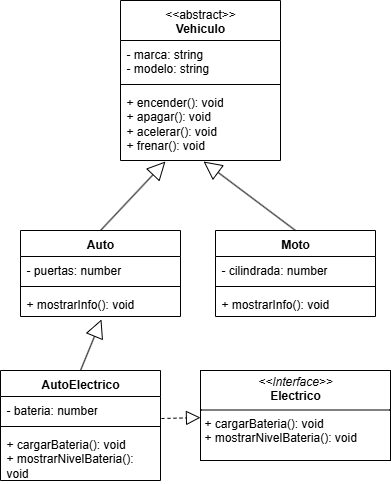

The diagram above was exported from draw.io. Its source (the exported page's mxGraphModel, read from the mxfile embedded in the PNG):
<mxGraphModel dx="752" dy="790" grid="1" gridSize="10" guides="1" tooltips="1" connect="1" arrows="1" fold="1" page="1" pageScale="1" pageWidth="440" pageHeight="827" math="0" shadow="0">
  <root>
    <mxCell id="0" />
    <mxCell id="1" parent="0" />
    <mxCell id="UX8y2IoXFllz33onbunG-5" value="&lt;div&gt;&lt;span style=&quot;font-weight: normal;&quot;&gt;&amp;lt;&amp;lt;abstract&amp;gt;&amp;gt;&lt;/span&gt;&lt;/div&gt;Vehiculo" style="swimlane;fontStyle=1;align=center;verticalAlign=top;childLayout=stackLayout;horizontal=1;startSize=40;horizontalStack=0;resizeParent=1;resizeParentMax=0;resizeLast=0;collapsible=1;marginBottom=0;whiteSpace=wrap;html=1;" vertex="1" parent="1">
      <mxGeometry x="150" y="240" width="160" height="160" as="geometry" />
    </mxCell>
    <mxCell id="UX8y2IoXFllz33onbunG-6" value="&lt;div&gt;- marca: string&lt;/div&gt;&lt;div&gt;- modelo: string&lt;/div&gt;" style="text;strokeColor=none;fillColor=none;align=left;verticalAlign=top;spacingLeft=4;spacingRight=4;overflow=hidden;rotatable=0;points=[[0,0.5],[1,0.5]];portConstraint=eastwest;whiteSpace=wrap;html=1;" vertex="1" parent="UX8y2IoXFllz33onbunG-5">
      <mxGeometry y="40" width="160" height="40" as="geometry" />
    </mxCell>
    <mxCell id="UX8y2IoXFllz33onbunG-7" value="" style="line;strokeWidth=1;fillColor=none;align=left;verticalAlign=middle;spacingTop=-1;spacingLeft=3;spacingRight=3;rotatable=0;labelPosition=right;points=[];portConstraint=eastwest;strokeColor=inherit;" vertex="1" parent="UX8y2IoXFllz33onbunG-5">
      <mxGeometry y="80" width="160" height="8" as="geometry" />
    </mxCell>
    <mxCell id="UX8y2IoXFllz33onbunG-8" value="&lt;div&gt;+ encender(): void&lt;/div&gt;&lt;div&gt;+ apagar(): void&lt;/div&gt;&lt;div&gt;+ acelerar(): void&lt;/div&gt;&lt;div&gt;+ frenar(): void&lt;/div&gt;" style="text;strokeColor=none;fillColor=none;align=left;verticalAlign=top;spacingLeft=4;spacingRight=4;overflow=hidden;rotatable=0;points=[[0,0.5],[1,0.5]];portConstraint=eastwest;whiteSpace=wrap;html=1;" vertex="1" parent="UX8y2IoXFllz33onbunG-5">
      <mxGeometry y="88" width="160" height="72" as="geometry" />
    </mxCell>
    <mxCell id="UX8y2IoXFllz33onbunG-9" value="Auto" style="swimlane;fontStyle=1;align=center;verticalAlign=top;childLayout=stackLayout;horizontal=1;startSize=26;horizontalStack=0;resizeParent=1;resizeParentMax=0;resizeLast=0;collapsible=1;marginBottom=0;whiteSpace=wrap;html=1;" vertex="1" parent="1">
      <mxGeometry x="50" y="470" width="160" height="86" as="geometry" />
    </mxCell>
    <mxCell id="UX8y2IoXFllz33onbunG-10" value="- puertas: number" style="text;strokeColor=none;fillColor=none;align=left;verticalAlign=top;spacingLeft=4;spacingRight=4;overflow=hidden;rotatable=0;points=[[0,0.5],[1,0.5]];portConstraint=eastwest;whiteSpace=wrap;html=1;" vertex="1" parent="UX8y2IoXFllz33onbunG-9">
      <mxGeometry y="26" width="160" height="26" as="geometry" />
    </mxCell>
    <mxCell id="UX8y2IoXFllz33onbunG-11" value="" style="line;strokeWidth=1;fillColor=none;align=left;verticalAlign=middle;spacingTop=-1;spacingLeft=3;spacingRight=3;rotatable=0;labelPosition=right;points=[];portConstraint=eastwest;strokeColor=inherit;" vertex="1" parent="UX8y2IoXFllz33onbunG-9">
      <mxGeometry y="52" width="160" height="8" as="geometry" />
    </mxCell>
    <mxCell id="UX8y2IoXFllz33onbunG-12" value="+ mostrarInfo(): void" style="text;strokeColor=none;fillColor=none;align=left;verticalAlign=top;spacingLeft=4;spacingRight=4;overflow=hidden;rotatable=0;points=[[0,0.5],[1,0.5]];portConstraint=eastwest;whiteSpace=wrap;html=1;" vertex="1" parent="UX8y2IoXFllz33onbunG-9">
      <mxGeometry y="60" width="160" height="26" as="geometry" />
    </mxCell>
    <mxCell id="UX8y2IoXFllz33onbunG-13" value="Moto" style="swimlane;fontStyle=1;align=center;verticalAlign=top;childLayout=stackLayout;horizontal=1;startSize=26;horizontalStack=0;resizeParent=1;resizeParentMax=0;resizeLast=0;collapsible=1;marginBottom=0;whiteSpace=wrap;html=1;" vertex="1" parent="1">
      <mxGeometry x="245" y="470" width="160" height="86" as="geometry" />
    </mxCell>
    <mxCell id="UX8y2IoXFllz33onbunG-14" value="- cilindrada: number" style="text;strokeColor=none;fillColor=none;align=left;verticalAlign=top;spacingLeft=4;spacingRight=4;overflow=hidden;rotatable=0;points=[[0,0.5],[1,0.5]];portConstraint=eastwest;whiteSpace=wrap;html=1;" vertex="1" parent="UX8y2IoXFllz33onbunG-13">
      <mxGeometry y="26" width="160" height="26" as="geometry" />
    </mxCell>
    <mxCell id="UX8y2IoXFllz33onbunG-15" value="" style="line;strokeWidth=1;fillColor=none;align=left;verticalAlign=middle;spacingTop=-1;spacingLeft=3;spacingRight=3;rotatable=0;labelPosition=right;points=[];portConstraint=eastwest;strokeColor=inherit;" vertex="1" parent="UX8y2IoXFllz33onbunG-13">
      <mxGeometry y="52" width="160" height="8" as="geometry" />
    </mxCell>
    <mxCell id="UX8y2IoXFllz33onbunG-16" value="+ mostrarInfo(): void" style="text;strokeColor=none;fillColor=none;align=left;verticalAlign=top;spacingLeft=4;spacingRight=4;overflow=hidden;rotatable=0;points=[[0,0.5],[1,0.5]];portConstraint=eastwest;whiteSpace=wrap;html=1;" vertex="1" parent="UX8y2IoXFllz33onbunG-13">
      <mxGeometry y="60" width="160" height="26" as="geometry" />
    </mxCell>
    <mxCell id="UX8y2IoXFllz33onbunG-17" value="AutoElectrico" style="swimlane;fontStyle=1;align=center;verticalAlign=top;childLayout=stackLayout;horizontal=1;startSize=26;horizontalStack=0;resizeParent=1;resizeParentMax=0;resizeLast=0;collapsible=1;marginBottom=0;whiteSpace=wrap;html=1;" vertex="1" parent="1">
      <mxGeometry x="30" y="610" width="160" height="110" as="geometry" />
    </mxCell>
    <mxCell id="UX8y2IoXFllz33onbunG-18" value="- bateria: number" style="text;strokeColor=none;fillColor=none;align=left;verticalAlign=top;spacingLeft=4;spacingRight=4;overflow=hidden;rotatable=0;points=[[0,0.5],[1,0.5]];portConstraint=eastwest;whiteSpace=wrap;html=1;" vertex="1" parent="UX8y2IoXFllz33onbunG-17">
      <mxGeometry y="26" width="160" height="26" as="geometry" />
    </mxCell>
    <mxCell id="UX8y2IoXFllz33onbunG-19" value="" style="line;strokeWidth=1;fillColor=none;align=left;verticalAlign=middle;spacingTop=-1;spacingLeft=3;spacingRight=3;rotatable=0;labelPosition=right;points=[];portConstraint=eastwest;strokeColor=inherit;" vertex="1" parent="UX8y2IoXFllz33onbunG-17">
      <mxGeometry y="52" width="160" height="8" as="geometry" />
    </mxCell>
    <mxCell id="UX8y2IoXFllz33onbunG-20" value="&lt;div&gt;+ cargarBateria(): void&lt;/div&gt;&lt;div&gt;+ mostrarNivelBateria(): void&lt;/div&gt;" style="text;strokeColor=none;fillColor=none;align=left;verticalAlign=top;spacingLeft=4;spacingRight=4;overflow=hidden;rotatable=0;points=[[0,0.5],[1,0.5]];portConstraint=eastwest;whiteSpace=wrap;html=1;" vertex="1" parent="UX8y2IoXFllz33onbunG-17">
      <mxGeometry y="60" width="160" height="50" as="geometry" />
    </mxCell>
    <mxCell id="UX8y2IoXFllz33onbunG-21" value="&lt;p style=&quot;margin:0px;margin-top:4px;text-align:center;&quot;&gt;&lt;i&gt;&amp;lt;&amp;lt;Interface&amp;gt;&amp;gt;&lt;/i&gt;&lt;br&gt;&lt;b&gt;Electrico&lt;/b&gt;&lt;/p&gt;&lt;hr size=&quot;1&quot; style=&quot;border-style:solid;&quot;&gt;&lt;p style=&quot;margin:0px;margin-left:4px;&quot;&gt;+ cargarBateria(): void&lt;/p&gt;&lt;p style=&quot;margin:0px;margin-left:4px;&quot;&gt;+ mostrarNivelBateria(): void&lt;/p&gt;" style="verticalAlign=top;align=left;overflow=fill;html=1;whiteSpace=wrap;" vertex="1" parent="1">
      <mxGeometry x="230" y="610" width="190" height="90" as="geometry" />
    </mxCell>
    <mxCell id="UX8y2IoXFllz33onbunG-22" value="" style="endArrow=block;endSize=16;endFill=0;html=1;rounded=0;exitX=0.5;exitY=0;exitDx=0;exitDy=0;entryX=0.281;entryY=1.014;entryDx=0;entryDy=0;entryPerimeter=0;" edge="1" parent="1" source="UX8y2IoXFllz33onbunG-9" target="UX8y2IoXFllz33onbunG-8">
      <mxGeometry width="160" relative="1" as="geometry">
        <mxPoint x="70" y="430" as="sourcePoint" />
        <mxPoint x="230" y="430" as="targetPoint" />
        <Array as="points" />
      </mxGeometry>
    </mxCell>
    <mxCell id="UX8y2IoXFllz33onbunG-23" value="" style="endArrow=block;endSize=16;endFill=0;html=1;rounded=0;exitX=0.5;exitY=0;exitDx=0;exitDy=0;entryX=0.519;entryY=1.014;entryDx=0;entryDy=0;entryPerimeter=0;" edge="1" parent="1" source="UX8y2IoXFllz33onbunG-13" target="UX8y2IoXFllz33onbunG-8">
      <mxGeometry x="-0.0062" width="160" relative="1" as="geometry">
        <mxPoint x="280" y="430" as="sourcePoint" />
        <mxPoint x="440" y="430" as="targetPoint" />
        <mxPoint as="offset" />
      </mxGeometry>
    </mxCell>
    <mxCell id="UX8y2IoXFllz33onbunG-24" value="" style="endArrow=block;dashed=1;endFill=0;endSize=12;html=1;rounded=0;exitX=1.006;exitY=0.846;exitDx=0;exitDy=0;exitPerimeter=0;" edge="1" parent="1" source="UX8y2IoXFllz33onbunG-18" target="UX8y2IoXFllz33onbunG-21">
      <mxGeometry width="160" relative="1" as="geometry">
        <mxPoint x="470" y="380" as="sourcePoint" />
        <mxPoint x="220" y="630" as="targetPoint" />
      </mxGeometry>
    </mxCell>
    <mxCell id="UX8y2IoXFllz33onbunG-26" value="" style="endArrow=block;endSize=16;endFill=0;html=1;rounded=0;exitX=0.5;exitY=0;exitDx=0;exitDy=0;entryX=0.506;entryY=1.115;entryDx=0;entryDy=0;entryPerimeter=0;" edge="1" parent="1" source="UX8y2IoXFllz33onbunG-17" target="UX8y2IoXFllz33onbunG-12">
      <mxGeometry width="160" relative="1" as="geometry">
        <mxPoint x="160" y="750" as="sourcePoint" />
        <mxPoint x="320" y="750" as="targetPoint" />
      </mxGeometry>
    </mxCell>
  </root>
</mxGraphModel>